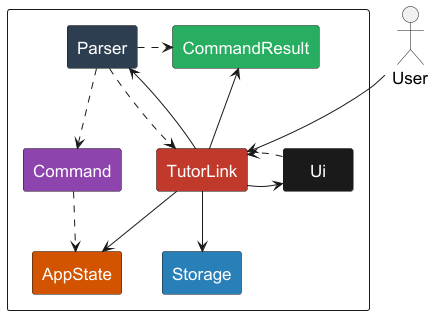

The diagram above was rendered by PlantUML. Its source (embedded in the PNG):
@startuml

!include Style.puml
skinparam rectangle{
    fontColor white
}
skinparam defaultFontSize 17

actor User
rectangle {
rectangle Ui LOGIC_COLOR_1
rectangle Parser LOGIC_COLOR_2
rectangle Command LOGIC_COLOR_3
rectangle AppState LOGIC_COLOR_4
rectangle TutorLink LOGIC_COLOR_5
rectangle Storage LOGIC_COLOR_6
rectangle CommandResult LOGIC_COLOR_7
}

User -down-> TutorLink
TutorLink -down-> Parser
TutorLink -> Ui
TutorLink -up-> CommandResult
Parser .> TutorLink
Ui .> TutorLink
TutorLink -> AppState
Parser .down.> Command
Command ..> AppState
TutorLink -down-> Storage
Parser.>CommandResult

@enduml